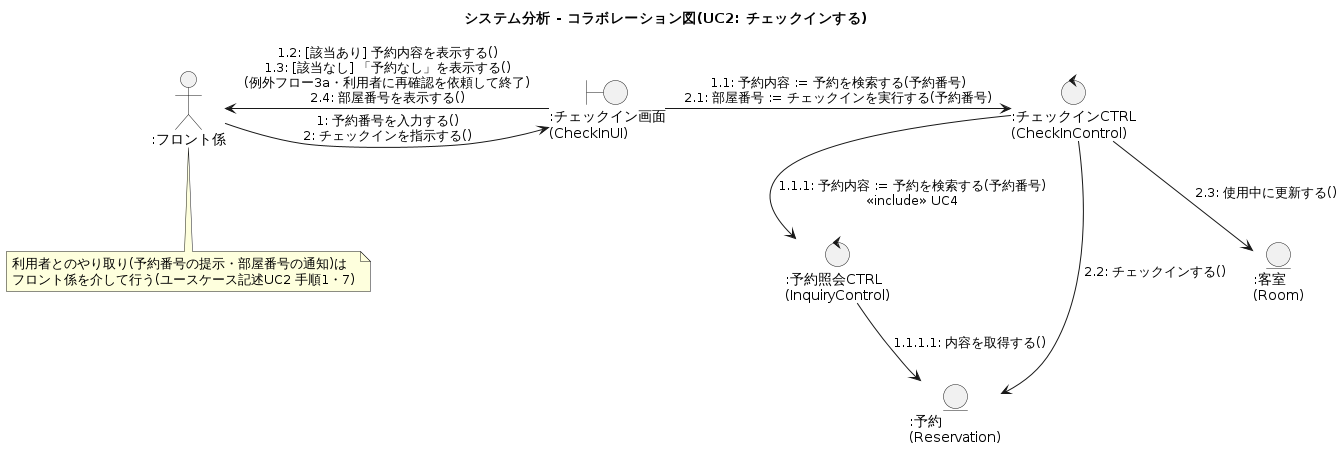

The diagram above was rendered by PlantUML. Its source (embedded in the PNG):
@startuml 08b_collaboration_uc2_checkin
title システム分析 - コラボレーション図(UC2: チェックインする)

actor ":フロント係" as Staff
boundary ":チェックイン画面\n(CheckInUI)" as UI
control ":チェックインCTRL\n(CheckInControl)" as Ctrl
control ":予約照会CTRL\n(InquiryControl)" as Inq
entity ":予約\n(Reservation)" as Rsv
entity ":客室\n(Room)" as Room

Staff -right-> UI : 1: 予約番号を入力する()\n2: チェックインを指示する()
UI -left-> Staff : 1.2: [該当あり] 予約内容を表示する()\n1.3: [該当なし] 「予約なし」を表示する()\n(例外フロー3a・利用者に再確認を依頼して終了)\n2.4: 部屋番号を表示する()
UI -right-> Ctrl : 1.1: 予約内容 := 予約を検索する(予約番号)\n2.1: 部屋番号 := チェックインを実行する(予約番号)
Ctrl -down-> Inq : 1.1.1: 予約内容 := 予約を検索する(予約番号)\n<<include>> UC4
Inq -down-> Rsv : 1.1.1.1: 内容を取得する()
Ctrl -down-> Rsv : 2.2: チェックインする()
Ctrl -down-> Room : 2.3: 使用中に更新する()

note bottom of Staff : 利用者とのやり取り(予約番号の提示・部屋番号の通知)は\nフロント係を介して行う(ユースケース記述UC2 手順1・7)

@enduml